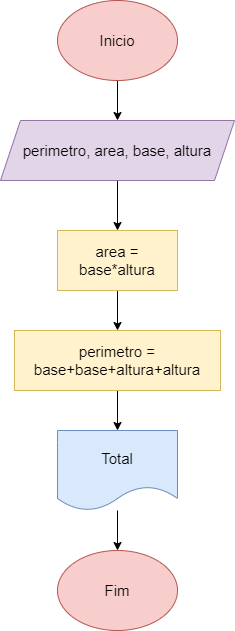

The diagram above was exported from draw.io. Its source (the exported page's mxGraphModel, read from the mxfile embedded in the PNG):
<mxGraphModel dx="934" dy="553" grid="1" gridSize="10" guides="1" tooltips="1" connect="1" arrows="1" fold="1" page="1" pageScale="1" pageWidth="827" pageHeight="1169" math="0" shadow="0">
  <root>
    <mxCell id="0" />
    <mxCell id="1" parent="0" />
    <mxCell id="8qSc09PC_41D0RfwaKwn-4" value="" style="edgeStyle=orthogonalEdgeStyle;rounded=0;orthogonalLoop=1;jettySize=auto;html=1;" edge="1" parent="1" source="8qSc09PC_41D0RfwaKwn-1" target="8qSc09PC_41D0RfwaKwn-3">
      <mxGeometry relative="1" as="geometry" />
    </mxCell>
    <mxCell id="8qSc09PC_41D0RfwaKwn-1" value="&lt;font style=&quot;vertical-align: inherit; font-size: 15px;&quot;&gt;&lt;font style=&quot;vertical-align: inherit; font-size: 15px;&quot;&gt;Inicio&lt;/font&gt;&lt;/font&gt;" style="ellipse;whiteSpace=wrap;html=1;fontSize=15;fillColor=#f8cecc;strokeColor=#b85450;" vertex="1" parent="1">
      <mxGeometry x="354" y="80" width="120" height="80" as="geometry" />
    </mxCell>
    <mxCell id="8qSc09PC_41D0RfwaKwn-8" value="" style="edgeStyle=orthogonalEdgeStyle;rounded=0;orthogonalLoop=1;jettySize=auto;html=1;" edge="1" parent="1" source="8qSc09PC_41D0RfwaKwn-3" target="8qSc09PC_41D0RfwaKwn-7">
      <mxGeometry relative="1" as="geometry" />
    </mxCell>
    <mxCell id="8qSc09PC_41D0RfwaKwn-3" value="&lt;font style=&quot;vertical-align: inherit; font-size: 15px;&quot;&gt;&lt;font style=&quot;vertical-align: inherit; font-size: 15px;&quot;&gt;perimetro, area, base, altura&lt;/font&gt;&lt;/font&gt;" style="shape=parallelogram;perimeter=parallelogramPerimeter;whiteSpace=wrap;html=1;fixedSize=1;fillColor=#e1d5e7;strokeColor=#9673a6;fontSize=15;" vertex="1" parent="1">
      <mxGeometry x="297" y="200" width="234" height="60" as="geometry" />
    </mxCell>
    <mxCell id="8qSc09PC_41D0RfwaKwn-12" value="" style="edgeStyle=orthogonalEdgeStyle;rounded=0;orthogonalLoop=1;jettySize=auto;html=1;" edge="1" parent="1" source="8qSc09PC_41D0RfwaKwn-7" target="8qSc09PC_41D0RfwaKwn-11">
      <mxGeometry relative="1" as="geometry" />
    </mxCell>
    <mxCell id="8qSc09PC_41D0RfwaKwn-7" value="area = base*altura" style="whiteSpace=wrap;html=1;fontSize=15;fillColor=#fff2cc;strokeColor=#d6b656;" vertex="1" parent="1">
      <mxGeometry x="354" y="310" width="120" height="60" as="geometry" />
    </mxCell>
    <mxCell id="8qSc09PC_41D0RfwaKwn-15" value="" style="edgeStyle=orthogonalEdgeStyle;rounded=0;orthogonalLoop=1;jettySize=auto;html=1;" edge="1" parent="1" source="8qSc09PC_41D0RfwaKwn-11" target="8qSc09PC_41D0RfwaKwn-14">
      <mxGeometry relative="1" as="geometry" />
    </mxCell>
    <mxCell id="8qSc09PC_41D0RfwaKwn-11" value="perimetro = base+base+altura+altura" style="whiteSpace=wrap;html=1;fontSize=15;fillColor=#fff2cc;strokeColor=#d6b656;" vertex="1" parent="1">
      <mxGeometry x="311" y="410" width="206" height="60" as="geometry" />
    </mxCell>
    <mxCell id="8qSc09PC_41D0RfwaKwn-14" value="Total" style="shape=document;whiteSpace=wrap;html=1;boundedLbl=1;fontSize=15;fillColor=#dae8fc;strokeColor=#6c8ebf;" vertex="1" parent="1">
      <mxGeometry x="354" y="510" width="120" height="80" as="geometry" />
    </mxCell>
    <mxCell id="8qSc09PC_41D0RfwaKwn-19" value="Fim" style="ellipse;whiteSpace=wrap;html=1;fillColor=#f8cecc;strokeColor=#b85450;fontSize=15;" vertex="1" parent="1">
      <mxGeometry x="354" y="630" width="120" height="80" as="geometry" />
    </mxCell>
    <mxCell id="8qSc09PC_41D0RfwaKwn-20" value="" style="edgeStyle=orthogonalEdgeStyle;rounded=0;orthogonalLoop=1;jettySize=auto;html=1;" edge="1" parent="1" source="8qSc09PC_41D0RfwaKwn-14" target="8qSc09PC_41D0RfwaKwn-19">
      <mxGeometry relative="1" as="geometry" />
    </mxCell>
  </root>
</mxGraphModel>